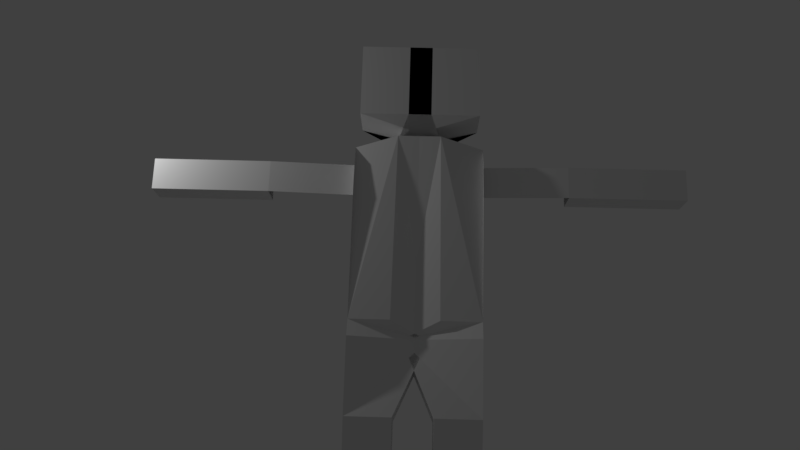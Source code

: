 # Source: model_skinned_animated.blend  (saved by Blender 2.79.0; exported with 4.5.12 LTS)
import bpy
from mathutils import Matrix  # noqa: F401  (used for matrix-valued properties, if any)

bpy.ops.wm.read_factory_settings(use_empty=True)
scene = bpy.context.scene
scene.name = 'Scene'

# ---- collections
col_collection_1 = bpy.data.collections.new('Collection 1'); scene.collection.children.link(col_collection_1)

# ---- materials (node trees are filled in below, after node groups)
mat_material = bpy.data.materials.new('Material')
mat_material.alpha_threshold = 0.0
mat_material.use_transparent_shadow = False
mat_material.roughness = 0.5
mat_material.line_color = (0.0, 0.0, 0.0, 1.0)

# ---- material node trees

# ---- world
world_world = bpy.data.worlds.new('World'); scene.world = world_world
world_world.color = (0.05088, 0.05088, 0.05088)
world_world.use_sun_shadow = False
world_world.sun_shadow_jitter_overblur = 0.0
world_world.cycles.sampling_method = 'MANUAL'

# ---- cameras
cam_camera = bpy.data.cameras.new('Camera')
cam_camera.clip_end = 100.0
cam_camera.lens = 35.0
cam_camera.sensor_width = 32.0
cam_camera.sensor_height = 18.0
cam_camera.ortho_scale = 7.314
cam_camera.dof.focus_distance = 0.0
cam_camera.dof.aperture_fstop = 128.0

# ---- lights
light_lamp = bpy.data.lights.new('Lamp', 'POINT')
light_lamp.transmission_factor = 0.0
light_lamp.cutoff_distance = 30.0
light_lamp.energy = 100.0
light_lamp.shadow_buffer_clip_start = 1.001
light_lamp.shadow_soft_size = 0.1
light_lamp.shadow_maximum_resolution = 0.006
light_lamp.use_absolute_resolution = True

# ---- meshes
me_cube = bpy.data.meshes.new('Cube')
me_cube.from_pydata([(0.7593, 0.4778, 0.03855), (0.7593, -0.5224, 0.03855), (0.2297, -0.5224, 0.03855), (0.2297, 0.4778, 0.03855), (0.7593, 0.07115, 1.07), (0.7593, -0.2364, 1.07), (0.2297, -0.2364, 1.07), (0.2297, 0.07115, 1.07), (0.7593, 0.3344, 2.231), (0.7593, -0.3784, 2.231), (0.2297, 0.3344, 2.231), (0.2297, -0.3784, 2.231), (0.7593, 0.0306, 0.2725), (0.2297, 0.0306, 0.2725), (0.7593, 0.5224, 1.44), (0.2297, 0.5224, 1.44), (0.7593, 0.3707, 3.105), (0.7593, -0.3881, 3.105), (-0.1523, 0.1199, 3.105), (-0.1523, -0.3881, 3.105), (-0.1523, -0.2713, 3.307), (-0.1523, 0.2825, 5.523), (0.7593, 0.2825, 3.307), (0.7593, 0.1967, 5.393), (0.7593, -0.2202, 5.393), (0.2544, 0.2825, 5.523), (-0.2505, 0.2716, 5.523), (0.2544, -0.221, 5.523), (-0.2505, -0.8816, 5.523), (-0.1523, -0.1741, 5.523), (-0.1523, 0.1741, 5.523), (0.2544, 0.1741, 5.523), (0.2544, -0.1741, 5.523), (-0.2505, 0.1741, 5.523), (-0.2505, -0.1741, 5.523), (-0.1358, 0.3654, 5.764), (-0.1358, -0.1741, 5.764), (0.7124, 0.3654, 5.764), (0.7124, -0.1741, 5.764), (-0.1358, 0.3654, 6.643), (-0.1358, -0.1741, 6.643), (0.7124, 0.3654, 6.643), (0.7124, -0.1741, 6.643), (0.7593, 0.09788, 3.307), (0.7593, -0.0867, 3.307), (0.7593, 0.3294, 4.826), (0.7593, 0.2825, 5.202), (0.7593, -0.0867, 5.202), (0.7593, 0.09788, 4.826), (0.7593, 0.09788, 5.202), (1.775, -0.1741, 4.826), (1.775, -0.1741, 5.202), (1.775, 0.1741, 4.826), (1.775, 0.1741, 5.202), (2.752, -0.1741, 4.826), (2.752, -0.1741, 5.202), (2.752, 0.1741, 4.826), (2.752, 0.1741, 5.202), (3.165, -0.1741, 4.826), (3.165, -0.1741, 5.202), (3.165, 0.1741, 4.826), (3.165, 0.1741, 5.202), (0.1688, -0.2713, 3.307), (0.2822, 0.2825, 3.307), (-0.7593, 0.4778, 0.03855), (-0.7593, -0.5224, 0.03855), (-0.2297, -0.5224, 0.03855), (-0.2297, 0.4778, 0.03855), (-0.7593, 0.07115, 1.07), (-0.7593, -0.2364, 1.07), (-0.2297, -0.2364, 1.07), (-0.2297, 0.07115, 1.07), (-0.7593, 0.3344, 2.231), (-0.7593, -0.3784, 2.231), (-0.2297, 0.3344, 2.231), (-0.2297, -0.3784, 2.231), (-0.7593, 0.0306, 0.2725), (-0.2297, 0.0306, 0.2725), (-0.7593, 0.5224, 1.44), (-0.2297, 0.5224, 1.44), (-0.7593, 0.3707, 3.105), (-0.7593, -0.3881, 3.105), (0.1523, 0.1199, 3.105), (0.1523, -0.3881, 3.105), (0.1523, -0.2713, 3.307), (0.1523, 0.2825, 5.523), (-0.7593, 0.2825, 3.307), (-0.7593, 0.1967, 5.393), (-0.7593, -0.2202, 5.393), (-0.2544, 0.2825, 5.523), (0.2505, 0.2716, 5.523), (-0.2544, -0.221, 5.523), (0.2505, -0.8816, 5.523), (0.1523, -0.1741, 5.523), (0.1523, 0.1741, 5.523), (-0.2544, 0.1741, 5.523), (-0.2544, -0.1741, 5.523), (0.2505, 0.1741, 5.523), (0.2505, -0.1741, 5.523), (0.1358, 0.3654, 5.764), (0.1358, -0.1741, 5.764), (-0.7124, 0.3654, 5.764), (-0.7124, -0.1741, 5.764), (0.1358, 0.3654, 6.643), (0.1358, -0.1741, 6.643), (-0.7124, 0.3654, 6.643), (-0.7124, -0.1741, 6.643), (-0.7593, 0.09788, 3.307), (-0.7593, -0.0867, 3.307), (-0.7593, 0.3294, 4.826), (-0.7593, 0.2825, 5.202), (-0.7593, -0.0867, 5.202), (-0.7593, 0.09788, 4.826), (-0.7593, 0.09788, 5.202), (-1.775, -0.1741, 4.826), (-1.775, -0.1741, 5.202), (-1.775, 0.1741, 4.826), (-1.775, 0.1741, 5.202), (-2.752, -0.1741, 4.826), (-2.752, -0.1741, 5.202), (-2.752, 0.1741, 4.826), (-2.752, 0.1741, 5.202), (-3.165, -0.1741, 4.826), (-3.165, -0.1741, 5.202), (-3.165, 0.1741, 4.826), (-3.165, 0.1741, 5.202), (-0.1688, -0.2713, 3.307), (-0.2822, 0.2825, 3.307)], [(15, 14), (25, 32), (25, 21), (79, 78), (89, 96), (89, 85)], [(0, 1, 2, 3), (6, 5, 9, 11), (0, 12, 4, 5, 1), (1, 5, 6, 2), (2, 6, 7, 13, 3), (10, 11, 19, 18), (5, 4, 8, 9), (7, 6, 11, 10), (4, 12, 13, 7), (10, 8, 4, 7), (62, 17, 44), (8, 10, 18, 16), (11, 9, 17, 19), (9, 8, 16, 17), (32, 34, 28, 27), (25, 26, 33, 31), (31, 35, 37, 33), (26, 21, 30, 33), (33, 30, 29, 34), (36, 35, 39, 40), (32, 31, 35, 36), (34, 32, 36, 38), (33, 34, 38, 37), (39, 41, 42, 40), (38, 36, 40, 42), (37, 38, 42, 41), (35, 39, 41, 37), (49, 47, 51, 53), (19, 17, 62, 20), (50, 52, 56, 54), (48, 49, 53, 52), (55, 54, 58, 59), (51, 50, 54, 55), (53, 51, 55, 57), (52, 53, 57, 56), (58, 60, 61, 59), (57, 55, 59, 61), (56, 57, 61, 60), (54, 56, 60, 58), (43, 22, 45, 46, 49, 48), (12, 0, 3, 13), (25, 23, 24, 27), (17, 16, 22, 43, 44), (18, 63, 22, 16), (25, 23, 22, 63), (44, 43, 48), (44, 48, 62), (62, 48, 27), (49, 48, 47), (48, 47, 27), (27, 24, 47), (23, 49, 47, 24), (23, 49, 46), (62, 27, 20), (25, 63, 18, 26), (64, 67, 66, 65), (70, 75, 73, 69), (64, 65, 69, 68, 76), (65, 66, 70, 69), (66, 67, 77, 71, 70), (74, 82, 83, 75), (69, 73, 72, 68), (71, 74, 75, 70), (68, 71, 77, 76), (74, 71, 68, 72), (126, 108, 81), (72, 80, 82, 74), (75, 83, 81, 73), (73, 81, 80, 72), (96, 91, 92, 98), (89, 95, 97, 90), (95, 97, 101, 99), (90, 97, 94, 85), (97, 98, 93, 94), (100, 104, 103, 99), (96, 100, 99, 95), (98, 102, 100, 96), (97, 101, 102, 98), (103, 104, 106, 105), (102, 106, 104, 100), (101, 105, 106, 102), (99, 101, 105, 103), (113, 117, 115, 111), (83, 84, 126, 81), (114, 118, 120, 116), (112, 116, 117, 113), (119, 123, 122, 118), (115, 119, 118, 114), (117, 121, 119, 115), (116, 120, 121, 117), (122, 123, 125, 124), (121, 125, 123, 119), (120, 124, 125, 121), (118, 122, 124, 120), (107, 112, 113, 110, 109, 86), (76, 77, 67, 64), (89, 91, 88, 87), (81, 108, 107, 86, 80), (82, 80, 86, 127), (89, 127, 86, 87), (108, 112, 107), (108, 126, 112), (126, 91, 112), (113, 111, 112), (112, 91, 111), (91, 111, 88), (87, 88, 111, 113), (87, 110, 113), (126, 84, 91), (89, 90, 82, 127)])
_ca = me_cube.color_attributes.new('Col', 'BYTE_COLOR', 'CORNER')
_ca.data.foreach_set('color', [1.0, 1.0, 1.0, 1.0, 1.0, 1.0, 1.0, 1.0, 1.0, 1.0, 1.0, 1.0, 1.0, 1.0, 1.0, 1.0, 1.0, 1.0, 1.0, 1.0, 1.0, 1.0, 1.0, 1.0, 1.0, 1.0, 1.0, 1.0, 1.0, 1.0, 1.0, 1.0, 1.0, 1.0, 1.0, 1.0, 1.0, 1.0, 1.0, 1.0, 1.0, 1.0, 1.0, 1.0, 1.0, 1.0, 1.0, 1.0, 1.0, 1.0, 1.0, 1.0, 1.0, 1.0, 1.0, 1.0, 1.0, 1.0, 1.0, 1.0, 1.0, 1.0, 1.0, 1.0, 1.0, 1.0, 1.0, 1.0, 1.0, 1.0, 1.0, 1.0, 1.0, 1.0, 1.0, 1.0, 1.0, 1.0, 1.0, 1.0, 1.0, 1.0, 1.0, 1.0, 1.0, 1.0, 1.0, 1.0, 1.0, 1.0, 1.0, 1.0, 1.0, 1.0, 1.0, 1.0, 1.0, 1.0, 1.0, 1.0, 1.0, 1.0, 1.0, 1.0, 1.0, 1.0, 1.0, 1.0, 1.0, 1.0, 1.0, 1.0, 1.0, 1.0, 1.0, 1.0, 1.0, 1.0, 1.0, 1.0, 1.0, 1.0, 1.0, 1.0, 1.0, 1.0, 1.0, 1.0, 1.0, 1.0, 1.0, 1.0, 1.0, 1.0, 1.0, 1.0, 1.0, 1.0, 1.0, 1.0, 1.0, 1.0, 1.0, 1.0, 1.0, 1.0, 1.0, 1.0, 1.0, 1.0, 1.0, 1.0, 1.0, 1.0, 1.0, 1.0, 1.0, 1.0, 1.0, 1.0, 1.0, 1.0, 1.0, 1.0, 1.0, 1.0, 1.0, 1.0, 1.0, 1.0, 1.0, 1.0, 1.0, 1.0, 1.0, 1.0, 1.0, 1.0, 1.0, 1.0, 1.0, 1.0, 1.0, 1.0, 1.0, 1.0, 1.0, 1.0, 1.0, 1.0, 1.0, 1.0, 1.0, 1.0, 1.0, 1.0, 1.0, 1.0, 1.0, 1.0, 1.0, 1.0, 1.0, 1.0, 1.0, 1.0, 1.0, 1.0, 1.0, 1.0, 1.0, 1.0, 1.0, 1.0, 1.0, 1.0, 1.0, 1.0, 1.0, 1.0, 1.0, 1.0, 1.0, 1.0, 1.0, 1.0, 1.0, 1.0, 1.0, 1.0, 1.0, 1.0, 1.0, 1.0, 1.0, 1.0, 1.0, 1.0, 1.0, 1.0, 1.0, 1.0, 1.0, 1.0, 1.0, 1.0, 1.0, 1.0, 1.0, 1.0, 1.0, 1.0, 1.0, 1.0, 1.0, 1.0, 1.0, 1.0, 1.0, 1.0, 1.0, 1.0, 1.0, 1.0, 1.0, 1.0, 1.0, 1.0, 1.0, 1.0, 1.0, 1.0, 1.0, 1.0, 1.0, 1.0, 1.0, 1.0, 1.0, 1.0, 1.0, 1.0, 1.0, 1.0, 1.0, 1.0, 1.0, 1.0, 1.0, 1.0, 1.0, 1.0, 1.0, 1.0, 1.0, 1.0, 1.0, 1.0, 1.0, 1.0, 1.0, 1.0, 1.0, 1.0, 1.0, 1.0, 1.0, 1.0, 1.0, 1.0, 1.0, 1.0, 1.0, 1.0, 1.0, 1.0, 1.0, 1.0, 1.0, 1.0, 1.0, 1.0, 1.0, 1.0, 1.0, 1.0, 1.0, 1.0, 1.0, 1.0, 1.0, 1.0, 1.0, 1.0, 1.0, 1.0, 1.0, 1.0, 1.0, 1.0, 1.0, 1.0, 1.0, 1.0, 1.0, 1.0, 1.0, 1.0, 1.0, 1.0, 1.0, 1.0, 1.0, 1.0, 1.0, 1.0, 1.0, 1.0, 1.0, 1.0, 1.0, 1.0, 1.0, 1.0, 1.0, 1.0, 1.0, 1.0, 1.0, 1.0, 1.0, 1.0, 1.0, 1.0, 1.0, 1.0, 1.0, 1.0, 1.0, 1.0, 1.0, 1.0, 1.0, 1.0, 1.0, 1.0, 1.0, 1.0, 1.0, 1.0, 1.0, 1.0, 1.0, 1.0, 1.0, 1.0, 1.0, 1.0, 1.0, 1.0, 1.0, 1.0, 1.0, 1.0, 1.0, 1.0, 1.0, 1.0, 1.0, 1.0, 1.0, 1.0, 1.0, 1.0, 1.0, 1.0, 1.0, 1.0, 1.0, 1.0, 1.0, 1.0, 1.0, 1.0, 1.0, 1.0, 1.0, 1.0, 1.0, 1.0, 1.0, 1.0, 1.0, 1.0, 1.0, 1.0, 1.0, 1.0, 1.0, 1.0, 1.0, 1.0, 1.0, 1.0, 1.0, 1.0, 1.0, 1.0, 1.0, 1.0, 1.0, 1.0, 1.0, 1.0, 1.0, 1.0, 1.0, 1.0, 1.0, 1.0, 1.0, 1.0, 1.0, 1.0, 1.0, 1.0, 1.0, 1.0, 1.0, 1.0, 1.0, 1.0, 1.0, 1.0, 1.0, 1.0, 1.0, 1.0, 1.0, 1.0, 1.0, 1.0, 1.0, 1.0, 1.0, 1.0, 1.0, 1.0, 1.0, 1.0, 1.0, 1.0, 1.0, 1.0, 1.0, 1.0, 1.0, 1.0, 1.0, 1.0, 1.0, 1.0, 1.0, 1.0, 1.0, 1.0, 1.0, 1.0, 1.0, 1.0, 1.0, 1.0, 1.0, 1.0, 1.0, 1.0, 1.0, 1.0, 1.0, 1.0, 1.0, 1.0, 1.0, 1.0, 1.0, 1.0, 1.0, 1.0, 1.0, 1.0, 1.0, 1.0, 1.0, 1.0, 1.0, 1.0, 1.0, 1.0, 1.0, 1.0, 1.0, 1.0, 1.0, 1.0, 1.0, 1.0, 1.0, 1.0, 1.0, 1.0, 1.0, 1.0, 1.0, 1.0, 1.0, 1.0, 1.0, 1.0, 1.0, 1.0, 1.0, 1.0, 1.0, 1.0, 1.0, 1.0, 1.0, 1.0, 1.0, 1.0, 1.0, 1.0, 1.0, 1.0, 1.0, 1.0, 1.0, 1.0, 1.0, 1.0, 1.0, 1.0, 1.0, 1.0, 1.0, 1.0, 1.0, 1.0, 1.0, 1.0, 1.0, 1.0, 1.0, 1.0, 1.0, 1.0, 1.0, 1.0, 1.0, 1.0, 1.0, 1.0, 1.0, 1.0, 1.0, 1.0, 1.0, 1.0, 1.0, 1.0, 1.0, 1.0, 1.0, 1.0, 1.0, 1.0, 1.0, 1.0, 1.0, 1.0, 1.0, 1.0, 1.0, 1.0, 1.0, 1.0, 1.0, 1.0, 1.0, 1.0, 1.0, 1.0, 1.0, 1.0, 1.0, 1.0, 1.0, 1.0, 1.0, 1.0, 1.0, 1.0, 1.0, 1.0, 1.0, 1.0, 1.0, 1.0, 1.0, 1.0, 1.0, 1.0, 1.0, 1.0, 1.0, 1.0, 1.0, 1.0, 1.0, 1.0, 1.0, 1.0, 1.0, 1.0, 1.0, 1.0, 1.0, 1.0, 1.0, 1.0, 1.0, 1.0, 1.0, 1.0, 1.0, 1.0, 1.0, 1.0, 1.0, 1.0, 1.0, 1.0, 1.0, 1.0, 1.0, 1.0, 1.0, 1.0, 1.0, 1.0, 1.0, 1.0, 1.0, 1.0, 1.0, 1.0, 1.0, 1.0, 1.0, 1.0, 1.0, 1.0, 1.0, 1.0, 1.0, 1.0, 1.0, 1.0, 1.0, 1.0, 1.0, 1.0, 1.0, 1.0, 1.0, 1.0, 1.0, 1.0, 1.0, 1.0, 1.0, 1.0, 1.0, 1.0, 1.0, 1.0, 1.0, 1.0, 1.0, 1.0, 1.0, 1.0, 1.0, 1.0, 1.0, 1.0, 1.0, 1.0, 1.0, 1.0, 1.0, 1.0, 1.0, 1.0, 1.0, 1.0, 1.0, 1.0, 1.0, 1.0, 1.0, 1.0, 1.0, 1.0, 1.0, 1.0, 1.0, 1.0, 1.0, 1.0, 1.0, 1.0, 1.0, 1.0, 1.0, 1.0, 1.0, 1.0, 1.0, 1.0, 1.0, 1.0, 1.0, 1.0, 1.0, 1.0, 1.0, 1.0, 1.0, 1.0, 1.0, 1.0, 1.0, 1.0, 1.0, 1.0, 1.0, 1.0, 1.0, 1.0, 1.0, 1.0, 1.0, 1.0, 1.0, 1.0, 1.0, 1.0, 1.0, 1.0, 1.0, 1.0, 1.0, 1.0, 1.0, 1.0, 1.0, 1.0, 1.0, 1.0, 1.0, 1.0, 1.0, 1.0, 1.0, 1.0, 1.0, 1.0, 1.0, 1.0, 1.0, 1.0, 1.0, 1.0, 1.0, 1.0, 1.0, 1.0, 1.0, 1.0, 1.0, 1.0, 1.0, 1.0, 1.0, 1.0, 1.0, 1.0, 1.0, 1.0, 1.0, 1.0, 1.0, 1.0, 1.0, 1.0, 1.0, 1.0, 1.0, 1.0, 1.0, 1.0, 1.0, 1.0, 1.0, 1.0, 1.0, 1.0, 1.0, 1.0, 1.0, 1.0, 1.0, 1.0, 1.0, 1.0, 1.0, 1.0, 1.0, 1.0, 1.0, 1.0, 1.0, 1.0, 1.0, 1.0, 1.0, 1.0, 1.0, 1.0, 1.0, 1.0, 1.0, 1.0, 1.0, 1.0, 1.0, 1.0, 1.0, 1.0, 1.0, 1.0, 1.0, 1.0, 1.0, 1.0, 1.0, 1.0, 1.0, 1.0, 1.0, 1.0, 1.0, 1.0, 1.0, 1.0, 1.0, 1.0, 1.0, 1.0, 1.0, 1.0, 1.0, 1.0, 1.0, 1.0, 1.0, 1.0, 1.0, 1.0, 1.0, 1.0, 1.0, 1.0, 1.0, 1.0, 1.0, 1.0, 1.0, 1.0, 1.0, 1.0, 1.0, 1.0, 1.0, 1.0, 1.0, 1.0, 1.0, 1.0, 1.0, 1.0, 1.0, 1.0, 1.0, 1.0, 1.0, 1.0, 1.0, 1.0, 1.0, 1.0, 1.0, 1.0, 1.0, 1.0, 1.0, 1.0, 1.0, 1.0, 1.0, 1.0, 1.0, 1.0, 1.0, 1.0, 1.0, 1.0, 1.0, 1.0, 1.0, 1.0, 1.0, 1.0, 1.0, 1.0, 1.0, 1.0, 1.0, 1.0, 1.0, 1.0, 1.0, 1.0, 1.0, 1.0, 1.0, 1.0, 1.0, 1.0, 1.0, 1.0, 1.0, 1.0, 1.0, 1.0, 1.0, 1.0, 1.0, 1.0, 1.0, 1.0, 1.0, 1.0, 1.0, 1.0, 1.0, 1.0, 1.0, 1.0, 1.0, 1.0, 1.0, 1.0, 1.0, 1.0, 1.0, 1.0, 1.0, 1.0, 1.0, 1.0, 1.0, 1.0, 1.0, 1.0, 1.0, 1.0, 1.0, 1.0, 1.0, 1.0, 1.0, 1.0, 1.0, 1.0, 1.0, 1.0, 1.0, 1.0, 1.0, 1.0, 1.0, 1.0, 1.0, 1.0, 1.0, 1.0, 1.0, 1.0, 1.0, 1.0, 1.0, 1.0, 1.0, 1.0, 1.0, 1.0, 1.0, 1.0, 1.0, 1.0, 1.0, 1.0, 1.0, 1.0, 1.0, 1.0, 1.0, 1.0, 1.0, 1.0, 1.0, 1.0, 1.0, 1.0, 1.0, 1.0, 1.0, 1.0, 1.0, 1.0, 1.0, 1.0, 1.0, 1.0, 1.0, 1.0, 1.0, 1.0, 1.0, 1.0, 1.0, 1.0, 1.0, 1.0, 1.0, 1.0, 1.0, 1.0, 1.0, 1.0, 1.0, 1.0, 1.0, 1.0, 1.0, 1.0, 1.0, 1.0, 1.0, 1.0, 1.0, 1.0, 1.0, 1.0, 1.0, 1.0, 1.0, 1.0, 1.0, 1.0, 1.0, 1.0, 1.0, 1.0, 1.0, 1.0, 1.0, 1.0, 1.0, 1.0, 1.0, 1.0, 1.0, 1.0, 1.0, 1.0, 1.0, 1.0, 1.0, 1.0, 1.0, 1.0, 1.0, 1.0, 1.0, 1.0, 1.0, 1.0, 1.0, 1.0, 1.0, 1.0, 1.0, 1.0, 1.0, 1.0, 1.0, 1.0, 1.0, 1.0, 1.0, 1.0, 1.0, 1.0, 1.0, 1.0, 1.0, 1.0, 1.0, 1.0, 1.0, 1.0, 1.0, 1.0, 1.0, 1.0, 1.0, 1.0, 1.0, 1.0, 1.0, 1.0, 1.0, 1.0, 1.0, 1.0, 1.0, 1.0, 1.0, 1.0, 1.0, 1.0, 1.0, 1.0, 1.0, 1.0, 1.0, 1.0, 1.0, 1.0, 1.0, 1.0, 1.0, 1.0, 1.0, 1.0, 1.0, 1.0, 1.0, 1.0, 1.0, 1.0, 1.0, 1.0, 1.0, 1.0, 1.0, 1.0, 1.0, 1.0, 1.0, 1.0, 1.0, 1.0, 1.0, 1.0, 1.0, 1.0, 1.0, 1.0, 1.0, 1.0, 1.0, 1.0, 1.0, 1.0, 1.0, 1.0, 1.0, 1.0, 1.0, 1.0, 1.0, 1.0, 1.0, 1.0, 1.0, 1.0, 1.0, 1.0, 1.0, 1.0, 1.0, 1.0, 1.0, 1.0, 1.0, 1.0, 1.0, 1.0, 1.0, 1.0, 1.0, 1.0, 1.0, 1.0, 1.0, 1.0, 1.0, 1.0, 1.0, 1.0, 1.0, 1.0, 1.0, 1.0, 1.0, 1.0, 1.0, 1.0, 1.0, 1.0, 1.0, 1.0, 1.0, 1.0, 1.0, 1.0, 1.0, 1.0, 1.0, 1.0, 1.0, 1.0, 1.0, 1.0, 1.0, 1.0, 1.0, 1.0, 1.0, 1.0, 1.0, 1.0, 1.0, 1.0, 1.0, 1.0, 1.0, 1.0, 1.0, 1.0, 1.0, 1.0, 1.0, 1.0, 1.0, 1.0, 1.0, 1.0, 1.0, 1.0, 1.0, 1.0, 1.0, 1.0, 1.0, 1.0, 1.0, 1.0, 1.0, 1.0, 1.0, 1.0, 1.0, 1.0, 1.0, 1.0, 1.0, 1.0, 1.0, 1.0, 1.0, 1.0, 1.0, 1.0, 1.0, 1.0, 1.0, 1.0, 1.0, 1.0, 1.0, 1.0, 1.0, 1.0, 1.0, 1.0, 1.0, 1.0, 1.0, 1.0, 1.0, 1.0, 1.0, 1.0, 1.0, 1.0, 1.0, 1.0, 1.0, 1.0, 1.0, 1.0, 1.0, 1.0, 1.0, 1.0, 1.0, 1.0, 1.0, 1.0, 1.0, 1.0, 1.0, 1.0, 1.0, 1.0, 1.0, 1.0, 1.0, 1.0, 1.0, 1.0, 1.0, 1.0, 1.0, 1.0, 1.0, 1.0, 1.0, 1.0, 1.0, 1.0, 1.0, 1.0, 1.0, 1.0, 1.0, 1.0, 1.0, 1.0, 1.0, 1.0, 1.0, 1.0, 1.0, 1.0, 1.0, 1.0, 1.0, 1.0, 1.0, 1.0, 1.0, 1.0, 1.0, 1.0, 1.0, 1.0, 1.0, 1.0, 1.0, 1.0, 1.0, 1.0, 1.0, 1.0, 1.0, 1.0, 1.0, 1.0, 1.0, 1.0, 1.0, 1.0, 1.0, 1.0, 1.0, 1.0, 1.0, 1.0, 1.0, 1.0, 1.0, 1.0, 1.0, 1.0, 1.0, 1.0, 1.0, 1.0, 1.0, 1.0, 1.0, 1.0, 1.0, 1.0, 1.0, 1.0, 1.0, 1.0, 1.0, 1.0, 1.0, 1.0, 1.0, 1.0, 1.0, 1.0, 1.0, 1.0, 1.0, 1.0, 1.0, 1.0, 1.0, 1.0, 1.0, 1.0, 1.0, 1.0, 1.0, 1.0, 1.0, 1.0, 1.0, 1.0, 1.0, 1.0, 1.0, 1.0, 1.0, 1.0, 1.0, 1.0, 1.0, 1.0, 1.0, 1.0, 1.0, 1.0, 1.0, 1.0, 1.0, 1.0, 1.0, 1.0, 1.0, 1.0, 1.0, 1.0, 1.0, 1.0, 1.0, 1.0, 1.0, 1.0, 1.0, 1.0, 1.0, 1.0, 1.0, 1.0, 1.0, 1.0, 1.0, 1.0, 1.0, 1.0, 1.0, 1.0, 1.0, 1.0, 1.0, 1.0, 1.0, 1.0, 1.0, 1.0, 1.0, 1.0, 1.0, 1.0, 1.0, 1.0, 1.0, 1.0, 1.0, 1.0, 1.0, 1.0, 1.0, 1.0, 1.0, 1.0, 1.0, 1.0, 1.0, 1.0, 1.0, 1.0, 1.0, 1.0, 1.0, 1.0, 1.0, 1.0, 1.0, 1.0, 1.0, 1.0, 1.0, 1.0, 1.0, 1.0, 1.0, 1.0, 1.0, 1.0, 1.0, 1.0, 1.0, 1.0, 1.0, 1.0, 1.0, 1.0, 1.0, 1.0, 1.0, 1.0, 1.0, 1.0, 1.0, 1.0, 1.0, 1.0, 1.0, 1.0, 1.0, 1.0, 1.0, 1.0, 1.0, 1.0, 1.0, 1.0, 1.0, 1.0, 1.0, 1.0, 1.0, 1.0, 1.0, 1.0, 1.0, 1.0, 1.0, 1.0, 1.0, 1.0, 1.0, 1.0, 1.0, 1.0, 1.0, 1.0, 1.0, 1.0, 1.0, 1.0, 1.0, 1.0, 1.0, 1.0, 1.0, 1.0, 1.0, 1.0, 1.0, 1.0, 1.0, 1.0, 1.0, 1.0, 1.0, 1.0, 1.0, 1.0, 1.0, 1.0, 1.0, 1.0, 1.0, 1.0, 1.0, 1.0, 1.0, 1.0, 1.0, 1.0, 1.0, 1.0, 1.0, 1.0, 1.0, 1.0, 1.0, 1.0, 1.0, 1.0, 1.0, 1.0, 1.0, 1.0, 1.0, 1.0, 1.0, 1.0, 1.0, 1.0, 1.0, 1.0, 1.0, 1.0, 1.0, 1.0, 1.0, 1.0, 1.0, 1.0, 1.0, 1.0, 1.0, 1.0, 1.0, 1.0, 1.0, 1.0, 1.0, 1.0, 1.0, 1.0, 1.0, 1.0, 1.0, 1.0, 1.0, 1.0, 1.0, 1.0, 1.0, 1.0, 1.0, 1.0])
me_cube.materials.append(mat_material)
me_cube.use_remesh_preserve_volume = False
me_cube.use_remesh_preserve_attributes = False
me_cube.use_mirror_vertex_groups = False
me_cube.update()
arm_armature_001 = bpy.data.armatures.new('Armature.001')  # bones are not reproduced
arm_armature = bpy.data.armatures.new('Armature')  # bones are not reproduced

# ---- objects
ob_armature_001 = bpy.data.objects.new('Armature.001', arm_armature_001)
ob_armature = bpy.data.objects.new('Armature', arm_armature)
ob_cube = bpy.data.objects.new('Cube', me_cube)
ob_lamp = bpy.data.objects.new('Lamp', light_lamp)
ob_camera = bpy.data.objects.new('Camera', cam_camera)

# ---- transforms, parenting, visibility, modifiers, constraints
ob_armature_001.location = (0.03617, 0.03766, 3.158)
ob_armature_001.show_in_front = True
ob_armature_001.lineart.crease_threshold = 0.0
ob_armature.location = (0.03617, 0.03766, 3.158)
ob_armature.show_in_front = True
ob_armature.lineart.crease_threshold = 0.0
ob_cube.parent = ob_armature
ob_cube.matrix_parent_inverse = Matrix(((1.0, 0.0, 0.0, -0.03617), (0.0, 1.0, -9.313e-10, -0.03766), (0.0, 0.0, 1.0, -3.158), (0.0, 0.0, 0.0, 1.0)))
ob_cube.location = (0.0, 0.0, 0.0)
ob_cube.lock_rotations_4d = False
ob_cube.empty_display_type = 'ARROWS'
ob_cube.lineart.crease_threshold = 0.0
_vg = ob_cube.vertex_groups.new(name='Bone')
for _i, _w in zip([10, 11, 16, 17, 18, 19, 20, 22, 23, 43, 44, 45, 46, 48, 62, 63, 74, 75, 80, 81, 82, 83, 84, 85, 86, 87, 89, 90, 107, 108, 109, 110, 112, 126, 127], [0.04041, 0.03694, 0.08228, 0.1026, 0.9389, 0.9181, 0.9415, 0.1232, 0.01158, 0.1092, 0.1388, 0.0799, 0.06917, 0.06128, 0.8986, 0.512, 0.04121, 0.03594, 0.08598, 0.1035, 0.9712, 0.9248, 0.9401, 0.02716, 0.1276, 0.02501, 0.01326, 0.0522, 0.1116, 0.1397, 0.08104, 0.06951, 0.05904, 0.8802, 0.5303]): _vg.add([_i], _w, 'REPLACE')
_vg = ob_cube.vertex_groups.new(name='Bone.001')
for _i, _w in zip([16, 21, 22, 23, 24, 25, 26, 27, 28, 29, 30, 31, 32, 33, 34, 35, 36, 37, 38, 39, 40, 41, 42, 43, 44, 45, 46, 47, 48, 49, 63, 85, 87, 88, 89, 90, 91, 92, 93, 94, 95, 96, 97, 98, 99, 100, 101, 102, 103, 104, 105, 106, 109, 110, 111, 112], [0.00201, 0.2789, 0.09144, 0.1849, 0.1672, 0.2292, 0.1993, 0.3232, 0.418, 0.5307, 0.3861, 0.2526, 0.3245, 0.4487, 0.5591, 0.0878, 0.3437, 0.1743, 0.2145, 0.06556, 0.1545, 0.1078, 0.146, 0.04962, 0.007176, 0.2461, 0.2843, 0.09933, 0.4819, 0.08049, 0.05613, 0.4758, 0.1721, 0.1197, 0.305, 0.461, 0.2926, 0.4362, 0.6015, 0.5145, 0.3038, 0.3016, 0.6055, 0.6351, 0.07836, 0.3748, 0.1882, 0.2353, 0.05336, 0.1588, 0.1169, 0.1568, 0.007907, 0.01463, 0.02473, 0.01019]): _vg.add([_i], _w, 'REPLACE')
_vg = ob_cube.vertex_groups.new(name='Bone.002')
for _i, _w in zip([21, 23, 24, 25, 26, 27, 28, 29, 30, 31, 32, 33, 34, 35, 36, 37, 38, 39, 40, 41, 42, 45, 46, 47, 48, 49, 63, 85, 87, 88, 89, 90, 91, 92, 93, 94, 95, 96, 97, 98, 99, 100, 101, 102, 103, 104, 105, 106, 110, 111], [0.6103, 0.2639, 0.1496, 0.4773, 0.6813, 0.3305, 0.3079, 0.359, 0.5102, 0.5263, 0.3441, 0.4411, 0.3266, 0.8612, 0.5286, 0.6615, 0.6488, 0.8989, 0.7732, 0.8153, 0.7637, 0.03328, 0.0427, 0.04518, 0.02896, 0.006179, 0.02245, 0.2827, 0.1544, 0.09637, 0.2775, 0.2386, 0.2255, 0.2081, 0.2564, 0.3061, 0.3822, 0.2367, 0.2051, 0.2195, 0.8672, 0.4584, 0.5885, 0.58, 0.9113, 0.7516, 0.7781, 0.7227, 0.004626, 0.009778]): _vg.add([_i], _w, 'REPLACE')
_vg = ob_cube.vertex_groups.new(name='Bone.003')
for _i, _w in zip([21, 22, 23, 24, 25, 26, 27, 28, 29, 30, 31, 32, 33, 34, 35, 36, 37, 38, 39, 40, 41, 42, 43, 45, 46, 47, 48, 49, 63, 92], [0.065, 0.07849, 0.3598, 0.5822, 0.1901, 0.06679, 0.2699, 0.1745, 0.07696, 0.06494, 0.1518, 0.2576, 0.06975, 0.08037, 0.02041, 0.09289, 0.1147, 0.0964, 0.0002245, 0.05173, 0.05405, 0.06382, 0.02829, 0.2468, 0.2885, 0.7745, 0.2267, 0.8054, 0.04525, 0.05105]): _vg.add([_i], _w, 'REPLACE')
_vg = ob_cube.vertex_groups.new(name='Bone.004')
for _i, _w in zip([24, 46, 47, 48, 49, 50, 51, 52, 53], [0.0007343, 0.0003422, 0.01349, 0.02228, 0.003973, 0.9643, 0.9627, 0.9563, 0.9672]): _vg.add([_i], _w, 'REPLACE')
_vg = ob_cube.vertex_groups.new(name='Bone.005')
for _i, _w in zip([50, 54, 55, 56, 57, 58, 59, 60, 61], [0.009986, 0.9786, 0.9785, 0.9775, 0.9774, 0.9968, 0.9971, 0.9969, 0.9965]): _vg.add([_i], _w, 'REPLACE')
_vg = ob_cube.vertex_groups.new(name='Bone.006')
for _i, _w in zip([8, 9, 10, 11, 16, 17, 18, 19, 20, 22, 23, 24, 25, 27, 28, 31, 32, 37, 38, 43, 44, 45, 46, 47, 48, 49, 62, 63], [0.5466, 0.9146, 0.8662, 0.9125, 0.8212, 0.8766, 0.0487, 0.07557, 0.05459, 0.6672, 0.1396, 0.06164, 0.07011, 0.05812, 0.02672, 0.04486, 0.05643, 0.01925, 0.005226, 0.7794, 0.8011, 0.358, 0.2814, 0.02067, 0.1508, 0.03983, 0.08599, 0.339]): _vg.add([_i], _w, 'REPLACE')
_vg = ob_cube.vertex_groups.new(name='Bone.007')
for _i, _w in zip([8, 9, 10, 14, 15, 16], [0.4368, 0.02981, 0.05961, 1.0, 1.0, 0.0269]): _vg.add([_i], _w, 'REPLACE')
_vg = ob_cube.vertex_groups.new(name='Bone.008')
for _i, _w in zip([1, 2, 4, 5, 6, 7, 9, 10, 11, 12, 13], [0.4743, 0.4712, 0.9535, 0.9651, 0.9539, 0.9469, 0.01831, 0.00468, 0.01613, 0.08929, 0.1136]): _vg.add([_i], _w, 'REPLACE')
_vg = ob_cube.vertex_groups.new(name='Bone.009')
for _i, _w in zip([0, 1, 2, 3, 7, 12, 13], [0.9898, 0.5254, 0.5285, 0.9908, 0.01085, 0.9097, 0.885]): _vg.add([_i], _w, 'REPLACE')
_vg = ob_cube.vertex_groups.new(name='Bone.010')
for _i, _w in zip([28, 80, 85, 86, 87, 88, 89, 90, 91, 92, 93, 94, 95, 96, 97, 98, 99, 100, 101, 102, 103, 104, 105, 106, 107, 108, 109, 110, 111, 112, 113, 127], [0.05399, 0.04547, 0.1551, 0.1673, 0.4756, 0.6838, 0.293, 0.189, 0.4007, 0.2553, 0.1063, 0.1201, 0.2315, 0.3825, 0.1279, 0.1099, 0.03066, 0.1303, 0.1679, 0.14, 0.003785, 0.06895, 0.0794, 0.09153, 0.08864, 0.04875, 0.4891, 0.5688, 0.8591, 0.7071, 0.8961, 0.09429]): _vg.add([_i], _w, 'REPLACE')
_vg = ob_cube.vertex_groups.new(name='Bone.011')
for _i, _w in zip([111, 112, 114, 115, 116, 117], [0.01, 0.01746, 0.9643, 0.9627, 0.9563, 0.9671]): _vg.add([_i], _w, 'REPLACE')
_vg = ob_cube.vertex_groups.new(name='Bone.012')
for _i, _w in zip([114, 118, 119, 120, 121, 122, 123, 124, 125], [0.009952, 0.9787, 0.9785, 0.9775, 0.9773, 0.9969, 0.9972, 0.9969, 0.9966]): _vg.add([_i], _w, 'REPLACE')
_vg = ob_cube.vertex_groups.new(name='Bone.013')
for _i, _w in zip([72, 73, 74, 75, 80, 81, 83, 84, 85, 86, 87, 88, 89, 90, 91, 92, 94, 95, 96, 97, 101, 102, 107, 108, 109, 110, 111, 112, 113, 126, 127], [0.5481, 0.9133, 0.8686, 0.9139, 0.8158, 0.8746, 0.06975, 0.05498, 0.02719, 0.6598, 0.1401, 0.05989, 0.07751, 0.04679, 0.05835, 0.02639, 0.006409, 0.05161, 0.05688, 0.009807, 0.0219, 0.006812, 0.7744, 0.798, 0.3506, 0.274, 0.01463, 0.1425, 0.02457, 0.101, 0.3233]): _vg.add([_i], _w, 'REPLACE')
_vg = ob_cube.vertex_groups.new(name='Bone.014')
for _i, _w in zip([72, 73, 74, 78, 79, 80], [0.4348, 0.03084, 0.05786, 1.0, 1.0, 0.02761]): _vg.add([_i], _w, 'REPLACE')
_vg = ob_cube.vertex_groups.new(name='Bone.015')
for _i, _w in zip([65, 66, 68, 69, 70, 71, 73, 74, 75, 76, 77], [0.4722, 0.4731, 0.9496, 0.9682, 0.9529, 0.9543, 0.01965, 0.003644, 0.01493, 0.1156, 0.08522]): _vg.add([_i], _w, 'REPLACE')
_vg = ob_cube.vertex_groups.new(name='Bone.016')
for _i, _w in zip([64, 65, 66, 67, 68, 70, 76, 77], [0.9847, 0.5276, 0.5266, 0.9941, 0.007959, 0.0008197, 0.883, 0.9137]): _vg.add([_i], _w, 'REPLACE')
_m = ob_cube.modifiers.new('Armature', 'ARMATURE')
_m.object = ob_armature
ob_lamp.location = (4.076, 1.005, 5.904)
ob_lamp.rotation_euler = (0.6503, 0.05522, 1.866)
ob_lamp.lock_rotations_4d = False
ob_lamp.empty_display_type = 'ARROWS'
ob_lamp.color = (0.0, 0.0, 0.0, 0.0)
ob_lamp.lineart.crease_threshold = 0.0
ob_camera.location = (0.0, 10.0, 1.606)
ob_camera.rotation_euler = (-4.431, -0.0287, 3.154)
ob_camera.lock_rotations_4d = False
ob_camera.empty_display_type = 'ARROWS'
ob_camera.color = (0.0, 0.0, 0.0, 0.0)
ob_camera.display_type = 'WIRE'
ob_camera.lineart.crease_threshold = 0.0

# ---- collection membership
col_collection_1.objects.link(ob_armature_001)
col_collection_1.objects.link(ob_armature)
col_collection_1.objects.link(ob_cube)
col_collection_1.objects.link(ob_lamp)
col_collection_1.objects.link(ob_camera)

# ---- scene / render settings (as saved in the file)
scene.camera = ob_camera
scene.frame_start = 1; scene.frame_end = 250; scene.frame_set(0)
scene.render.engine = 'BLENDER_EEVEE_NEXT'
scene.render.resolution_percentage = 50
scene.render.dither_intensity = 0.0
scene.cycles.use_denoising = False
scene.cycles.samples = 128
scene.cycles.sampling_pattern = 'TABULATED_SOBOL'
scene.cycles.use_adaptive_sampling = False
scene.cycles.use_light_tree = False
scene.cycles.blur_glossy = 0.0
scene.cycles.sample_clamp_indirect = 0.0
scene.view_settings.view_transform = 'Standard'
bpy.context.view_layer.update()
